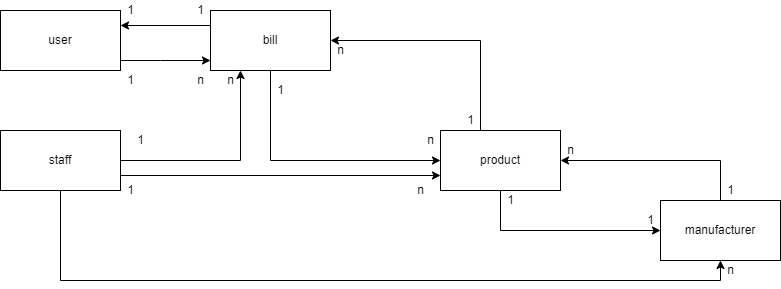

The diagram above was exported from draw.io. Its source (the exported page's mxGraphModel, read from the mxfile embedded in the PNG):
<mxGraphModel dx="964" dy="587" grid="1" gridSize="10" guides="1" tooltips="1" connect="1" arrows="1" fold="1" page="1" pageScale="1" pageWidth="850" pageHeight="1100" math="0" shadow="0">
  <root>
    <mxCell id="0" />
    <mxCell id="1" parent="0" />
    <mxCell id="R-Cst3cNm3zJgbssKM-W-148" style="edgeStyle=orthogonalEdgeStyle;rounded=0;orthogonalLoop=1;jettySize=auto;html=1;exitX=1;exitY=0.75;exitDx=0;exitDy=0;entryX=0;entryY=0.75;entryDx=0;entryDy=0;" parent="1" source="R-Cst3cNm3zJgbssKM-W-114" target="R-Cst3cNm3zJgbssKM-W-119" edge="1">
      <mxGeometry relative="1" as="geometry" />
    </mxCell>
    <mxCell id="bAkESqF92plLA0pjh4jF-3" style="edgeStyle=orthogonalEdgeStyle;rounded=0;orthogonalLoop=1;jettySize=auto;html=1;entryX=0.25;entryY=1;entryDx=0;entryDy=0;" parent="1" source="R-Cst3cNm3zJgbssKM-W-114" target="R-Cst3cNm3zJgbssKM-W-122" edge="1">
      <mxGeometry relative="1" as="geometry" />
    </mxCell>
    <mxCell id="lq45Gm1HGk3NZSEP_XQh-1" style="edgeStyle=orthogonalEdgeStyle;rounded=0;orthogonalLoop=1;jettySize=auto;html=1;entryX=0.5;entryY=1;entryDx=0;entryDy=0;" parent="1" source="R-Cst3cNm3zJgbssKM-W-114" target="R-Cst3cNm3zJgbssKM-W-121" edge="1">
      <mxGeometry relative="1" as="geometry">
        <Array as="points">
          <mxPoint x="140" y="430" />
          <mxPoint x="800" y="430" />
        </Array>
      </mxGeometry>
    </mxCell>
    <mxCell id="R-Cst3cNm3zJgbssKM-W-114" value="staff" style="whiteSpace=wrap;html=1;" parent="1" vertex="1">
      <mxGeometry x="80" y="280" width="120" height="60" as="geometry" />
    </mxCell>
    <mxCell id="R-Cst3cNm3zJgbssKM-W-125" style="edgeStyle=orthogonalEdgeStyle;rounded=0;orthogonalLoop=1;jettySize=auto;html=1;" parent="1" source="R-Cst3cNm3zJgbssKM-W-116" target="R-Cst3cNm3zJgbssKM-W-122" edge="1">
      <mxGeometry relative="1" as="geometry">
        <Array as="points">
          <mxPoint x="240" y="210" />
          <mxPoint x="240" y="210" />
        </Array>
      </mxGeometry>
    </mxCell>
    <mxCell id="R-Cst3cNm3zJgbssKM-W-116" value="user" style="whiteSpace=wrap;html=1;" parent="1" vertex="1">
      <mxGeometry x="80" y="160" width="120" height="60" as="geometry" />
    </mxCell>
    <mxCell id="R-Cst3cNm3zJgbssKM-W-129" style="edgeStyle=orthogonalEdgeStyle;rounded=0;orthogonalLoop=1;jettySize=auto;html=1;entryX=0;entryY=0.5;entryDx=0;entryDy=0;" parent="1" source="R-Cst3cNm3zJgbssKM-W-119" target="R-Cst3cNm3zJgbssKM-W-121" edge="1">
      <mxGeometry relative="1" as="geometry">
        <Array as="points">
          <mxPoint x="580" y="380" />
        </Array>
      </mxGeometry>
    </mxCell>
    <mxCell id="R-Cst3cNm3zJgbssKM-W-130" style="edgeStyle=orthogonalEdgeStyle;rounded=0;orthogonalLoop=1;jettySize=auto;html=1;entryX=1;entryY=0.5;entryDx=0;entryDy=0;" parent="1" source="R-Cst3cNm3zJgbssKM-W-119" target="R-Cst3cNm3zJgbssKM-W-122" edge="1">
      <mxGeometry relative="1" as="geometry">
        <Array as="points">
          <mxPoint x="560" y="190" />
        </Array>
      </mxGeometry>
    </mxCell>
    <mxCell id="R-Cst3cNm3zJgbssKM-W-119" value="product" style="whiteSpace=wrap;html=1;" parent="1" vertex="1">
      <mxGeometry x="520" y="280" width="120" height="60" as="geometry" />
    </mxCell>
    <mxCell id="R-Cst3cNm3zJgbssKM-W-139" style="edgeStyle=orthogonalEdgeStyle;rounded=0;orthogonalLoop=1;jettySize=auto;html=1;entryX=1;entryY=0.5;entryDx=0;entryDy=0;" parent="1" source="R-Cst3cNm3zJgbssKM-W-121" target="R-Cst3cNm3zJgbssKM-W-119" edge="1">
      <mxGeometry relative="1" as="geometry">
        <Array as="points">
          <mxPoint x="800" y="310" />
        </Array>
      </mxGeometry>
    </mxCell>
    <mxCell id="R-Cst3cNm3zJgbssKM-W-121" value="manufacturer" style="whiteSpace=wrap;html=1;" parent="1" vertex="1">
      <mxGeometry x="740" y="350" width="120" height="60" as="geometry" />
    </mxCell>
    <mxCell id="R-Cst3cNm3zJgbssKM-W-149" style="edgeStyle=orthogonalEdgeStyle;rounded=0;orthogonalLoop=1;jettySize=auto;html=1;entryX=0;entryY=0.5;entryDx=0;entryDy=0;" parent="1" source="R-Cst3cNm3zJgbssKM-W-122" target="R-Cst3cNm3zJgbssKM-W-119" edge="1">
      <mxGeometry relative="1" as="geometry">
        <Array as="points">
          <mxPoint x="350" y="310" />
        </Array>
      </mxGeometry>
    </mxCell>
    <mxCell id="R-Cst3cNm3zJgbssKM-W-152" style="edgeStyle=orthogonalEdgeStyle;rounded=0;orthogonalLoop=1;jettySize=auto;html=1;exitX=0;exitY=0.25;exitDx=0;exitDy=0;entryX=1;entryY=0.25;entryDx=0;entryDy=0;" parent="1" source="R-Cst3cNm3zJgbssKM-W-122" target="R-Cst3cNm3zJgbssKM-W-116" edge="1">
      <mxGeometry relative="1" as="geometry" />
    </mxCell>
    <mxCell id="R-Cst3cNm3zJgbssKM-W-122" value="bill" style="whiteSpace=wrap;html=1;" parent="1" vertex="1">
      <mxGeometry x="290" y="160" width="120" height="60" as="geometry" />
    </mxCell>
    <mxCell id="R-Cst3cNm3zJgbssKM-W-135" value="1" style="text;html=1;align=center;verticalAlign=middle;resizable=0;points=[];autosize=1;strokeColor=none;fillColor=none;" parent="1" vertex="1">
      <mxGeometry x="200" y="220" width="20" height="20" as="geometry" />
    </mxCell>
    <mxCell id="R-Cst3cNm3zJgbssKM-W-136" value="n" style="text;html=1;align=center;verticalAlign=middle;resizable=0;points=[];autosize=1;strokeColor=none;fillColor=none;" parent="1" vertex="1">
      <mxGeometry x="270" y="220" width="20" height="20" as="geometry" />
    </mxCell>
    <mxCell id="R-Cst3cNm3zJgbssKM-W-137" value="1" style="text;html=1;align=center;verticalAlign=middle;resizable=0;points=[];autosize=1;strokeColor=none;fillColor=none;" parent="1" vertex="1">
      <mxGeometry x="200" y="330" width="20" height="20" as="geometry" />
    </mxCell>
    <mxCell id="R-Cst3cNm3zJgbssKM-W-138" value="n" style="text;html=1;align=center;verticalAlign=middle;resizable=0;points=[];autosize=1;strokeColor=none;fillColor=none;" parent="1" vertex="1">
      <mxGeometry x="490" y="330" width="20" height="20" as="geometry" />
    </mxCell>
    <mxCell id="R-Cst3cNm3zJgbssKM-W-140" value="1" style="text;html=1;align=center;verticalAlign=middle;resizable=0;points=[];autosize=1;strokeColor=none;fillColor=none;" parent="1" vertex="1">
      <mxGeometry x="800" y="330" width="20" height="20" as="geometry" />
    </mxCell>
    <mxCell id="R-Cst3cNm3zJgbssKM-W-141" value="n" style="text;html=1;align=center;verticalAlign=middle;resizable=0;points=[];autosize=1;strokeColor=none;fillColor=none;" parent="1" vertex="1">
      <mxGeometry x="640" y="290" width="20" height="20" as="geometry" />
    </mxCell>
    <mxCell id="R-Cst3cNm3zJgbssKM-W-142" value="1" style="text;html=1;align=center;verticalAlign=middle;resizable=0;points=[];autosize=1;strokeColor=none;fillColor=none;" parent="1" vertex="1">
      <mxGeometry x="580" y="340" width="20" height="20" as="geometry" />
    </mxCell>
    <mxCell id="R-Cst3cNm3zJgbssKM-W-143" value="1" style="text;html=1;align=center;verticalAlign=middle;resizable=0;points=[];autosize=1;strokeColor=none;fillColor=none;" parent="1" vertex="1">
      <mxGeometry x="720" y="360" width="20" height="20" as="geometry" />
    </mxCell>
    <mxCell id="R-Cst3cNm3zJgbssKM-W-146" value="1" style="text;html=1;align=center;verticalAlign=middle;resizable=0;points=[];autosize=1;strokeColor=none;fillColor=none;" parent="1" vertex="1">
      <mxGeometry x="540" y="260" width="20" height="20" as="geometry" />
    </mxCell>
    <mxCell id="R-Cst3cNm3zJgbssKM-W-147" value="n" style="text;html=1;align=center;verticalAlign=middle;resizable=0;points=[];autosize=1;strokeColor=none;fillColor=none;" parent="1" vertex="1">
      <mxGeometry x="410" y="190" width="20" height="20" as="geometry" />
    </mxCell>
    <mxCell id="R-Cst3cNm3zJgbssKM-W-150" value="1" style="text;html=1;align=center;verticalAlign=middle;resizable=0;points=[];autosize=1;strokeColor=none;fillColor=none;" parent="1" vertex="1">
      <mxGeometry x="350" y="230" width="20" height="20" as="geometry" />
    </mxCell>
    <mxCell id="R-Cst3cNm3zJgbssKM-W-151" value="n" style="text;html=1;align=center;verticalAlign=middle;resizable=0;points=[];autosize=1;strokeColor=none;fillColor=none;" parent="1" vertex="1">
      <mxGeometry x="500" y="280" width="20" height="20" as="geometry" />
    </mxCell>
    <mxCell id="R-Cst3cNm3zJgbssKM-W-153" value="1" style="text;html=1;align=center;verticalAlign=middle;resizable=0;points=[];autosize=1;strokeColor=none;fillColor=none;" parent="1" vertex="1">
      <mxGeometry x="270" y="150" width="20" height="20" as="geometry" />
    </mxCell>
    <mxCell id="R-Cst3cNm3zJgbssKM-W-154" value="1" style="text;html=1;align=center;verticalAlign=middle;resizable=0;points=[];autosize=1;strokeColor=none;fillColor=none;" parent="1" vertex="1">
      <mxGeometry x="200" y="150" width="20" height="20" as="geometry" />
    </mxCell>
    <mxCell id="bAkESqF92plLA0pjh4jF-4" value="1" style="text;html=1;align=center;verticalAlign=middle;resizable=0;points=[];autosize=1;strokeColor=none;fillColor=none;" parent="1" vertex="1">
      <mxGeometry x="210" y="280" width="20" height="20" as="geometry" />
    </mxCell>
    <mxCell id="bAkESqF92plLA0pjh4jF-5" value="n" style="text;html=1;align=center;verticalAlign=middle;resizable=0;points=[];autosize=1;strokeColor=none;fillColor=none;" parent="1" vertex="1">
      <mxGeometry x="300" y="220" width="20" height="20" as="geometry" />
    </mxCell>
    <mxCell id="lq45Gm1HGk3NZSEP_XQh-3" value="n" style="text;html=1;align=center;verticalAlign=middle;resizable=0;points=[];autosize=1;strokeColor=none;fillColor=none;" parent="1" vertex="1">
      <mxGeometry x="800" y="410" width="20" height="20" as="geometry" />
    </mxCell>
  </root>
</mxGraphModel>